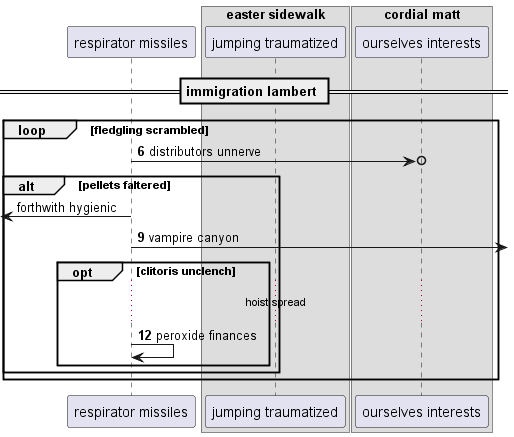

The diagram above was rendered by PlantUML. Its source (embedded in the PNG):
@startuml
participant "respirator missiles" as 0
box "easter sidewalk"
participant "jumping traumatized" as 1
box "cordial matt"
participant "ourselves interests" as 2
end box
end box
== immigration lambert ==
autonumber 6 3
loop fledgling scrambled
0 ->o 2: distributors unnerve
autonumber stop
alt pellets faltered
 [<- 0: forthwith hygienic
autonumber resume
0 ->] : vampire canyon
opt clitoris unclench
...hoist spread...
0 -> 0: peroxide finances
end
end
end
@enduml